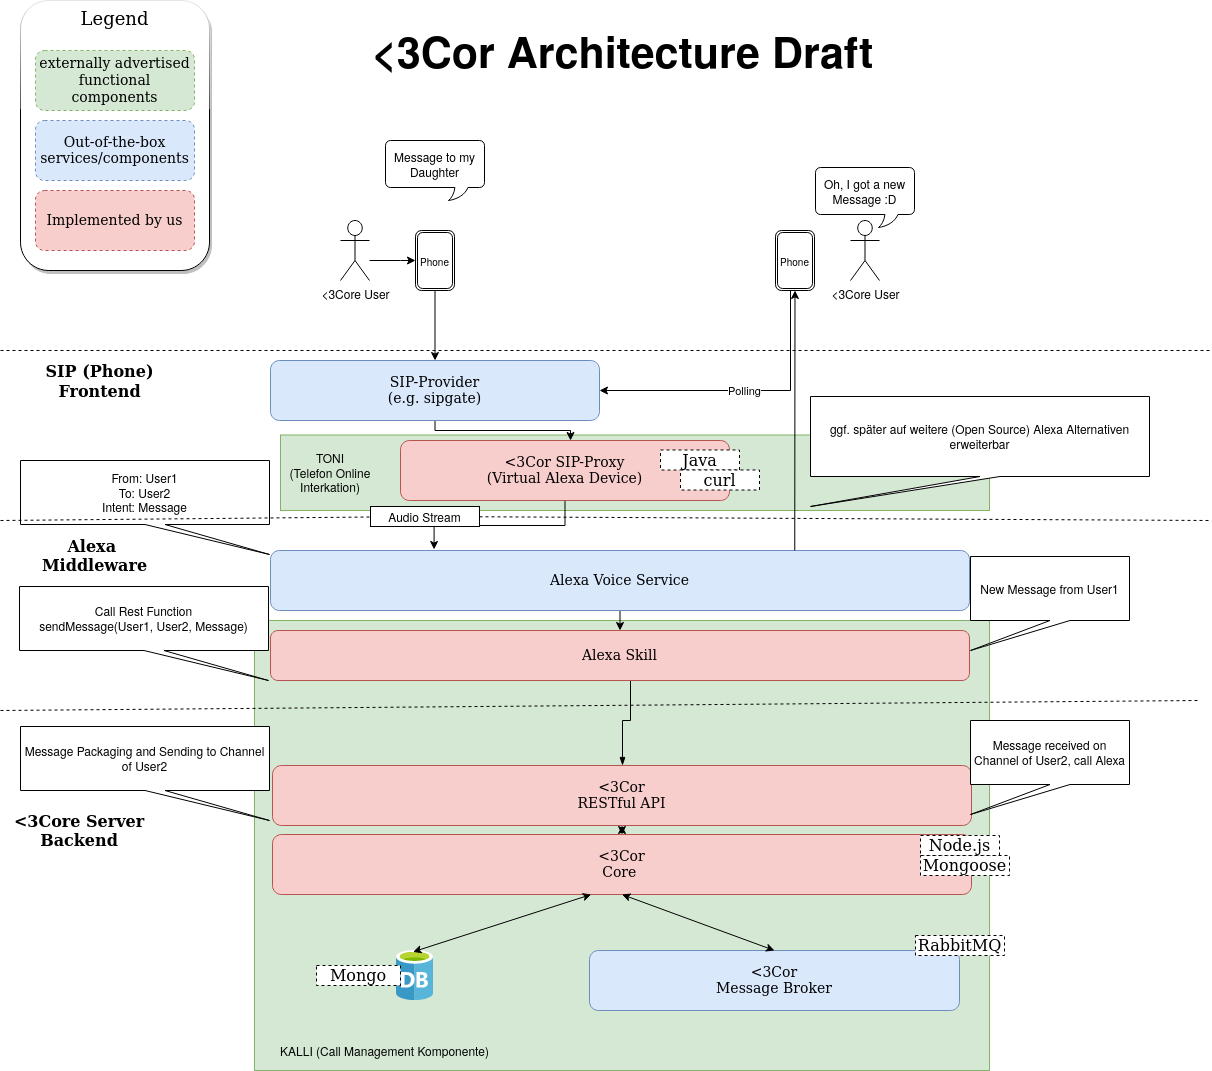

The diagram above was exported from draw.io. Its source (the exported page's mxGraphModel, read from the mxfile embedded in the PNG):
<mxGraphModel dx="1422" dy="794" grid="1" gridSize="10" guides="1" tooltips="1" connect="1" arrows="1" fold="1" page="1" pageScale="1" pageWidth="827" pageHeight="1169" math="0" shadow="0">
  <root>
    <mxCell id="ySWgrf9vjFuPFCbQwfpr-0" />
    <mxCell id="ySWgrf9vjFuPFCbQwfpr-1" parent="ySWgrf9vjFuPFCbQwfpr-0" />
    <mxCell id="W-gi2R1dwMdrsgGV-xgA-8" value="&lt;div style=&quot;font-size: 18px&quot;&gt;&lt;font style=&quot;font-size: 18px&quot;&gt;Legend&lt;/font&gt;&lt;/div&gt;&lt;div style=&quot;font-size: 18px&quot;&gt;&lt;font style=&quot;font-size: 18px&quot;&gt;&lt;br&gt;&lt;/font&gt;&lt;/div&gt;&lt;div style=&quot;font-size: 18px&quot;&gt;&lt;font style=&quot;font-size: 18px&quot;&gt;&lt;br&gt;&lt;/font&gt;&lt;/div&gt;&lt;div style=&quot;font-size: 18px&quot;&gt;&lt;font style=&quot;font-size: 18px&quot;&gt;&lt;br&gt;&lt;/font&gt;&lt;/div&gt;&lt;div style=&quot;font-size: 18px&quot;&gt;&lt;font style=&quot;font-size: 18px&quot;&gt;&lt;br&gt;&lt;/font&gt;&lt;/div&gt;&lt;div style=&quot;font-size: 18px&quot;&gt;&lt;font style=&quot;font-size: 18px&quot;&gt;&lt;br&gt;&lt;/font&gt;&lt;/div&gt;&lt;div style=&quot;font-size: 18px&quot;&gt;&lt;font style=&quot;font-size: 18px&quot;&gt;&lt;br&gt;&lt;/font&gt;&lt;/div&gt;&lt;div&gt;&lt;br&gt;&lt;/div&gt;&lt;div&gt;&lt;br&gt;&lt;/div&gt;" style="rounded=1;whiteSpace=wrap;html=1;fontFamily=Verdana;fontSize=43;labelBackgroundColor=none;shadow=1;comic=0;glass=1;" parent="ySWgrf9vjFuPFCbQwfpr-1" vertex="1">
      <mxGeometry x="20" y="40" width="189" height="270" as="geometry" />
    </mxCell>
    <mxCell id="Iyow39s_2piKFIBVHq6o-6" value="" style="rounded=0;whiteSpace=wrap;html=1;fillColor=#d5e8d4;strokeColor=#82b366;" parent="ySWgrf9vjFuPFCbQwfpr-1" vertex="1">
      <mxGeometry x="280" y="474.5" width="709" height="75.5" as="geometry" />
    </mxCell>
    <mxCell id="Iyow39s_2piKFIBVHq6o-0" value="" style="rounded=0;whiteSpace=wrap;html=1;fillColor=#d5e8d4;strokeColor=#82b366;" parent="ySWgrf9vjFuPFCbQwfpr-1" vertex="1">
      <mxGeometry x="254" y="660" width="735" height="450" as="geometry" />
    </mxCell>
    <mxCell id="odCKou0sCVSYRb2Sqy2q-4" style="edgeStyle=orthogonalEdgeStyle;rounded=0;orthogonalLoop=1;jettySize=auto;html=1;exitX=0.5;exitY=1;exitDx=0;exitDy=0;entryX=0.234;entryY=-0.017;entryDx=0;entryDy=0;entryPerimeter=0;" parent="ySWgrf9vjFuPFCbQwfpr-1" source="-4LCwfxT_mD65997gxuU-0" target="-4LCwfxT_mD65997gxuU-4" edge="1">
      <mxGeometry relative="1" as="geometry" />
    </mxCell>
    <mxCell id="-4LCwfxT_mD65997gxuU-0" value="&amp;lt;3Cor SIP-Proxy&lt;br style=&quot;font-size: 14px&quot;&gt;&lt;div style=&quot;font-size: 14px&quot;&gt;(Virtual Alexa Device)&lt;/div&gt;" style="rounded=1;whiteSpace=wrap;html=1;fontSize=14;fontFamily=Verdana;fillColor=#f8cecc;strokeColor=#b85450;" parent="ySWgrf9vjFuPFCbQwfpr-1" vertex="1">
      <mxGeometry x="400" y="480" width="329" height="60" as="geometry" />
    </mxCell>
    <mxCell id="odCKou0sCVSYRb2Sqy2q-3" style="edgeStyle=orthogonalEdgeStyle;rounded=0;orthogonalLoop=1;jettySize=auto;html=1;exitX=0.5;exitY=1;exitDx=0;exitDy=0;" parent="ySWgrf9vjFuPFCbQwfpr-1" source="-4LCwfxT_mD65997gxuU-2" edge="1">
      <mxGeometry relative="1" as="geometry">
        <mxPoint x="570" y="480" as="targetPoint" />
        <Array as="points">
          <mxPoint x="435" y="470" />
          <mxPoint x="570" y="470" />
        </Array>
      </mxGeometry>
    </mxCell>
    <mxCell id="-4LCwfxT_mD65997gxuU-2" value="&lt;font style=&quot;font-size: 14px;&quot;&gt;SIP-Provider&lt;br style=&quot;font-size: 14px;&quot;&gt;(e.g. sipgate)&lt;br style=&quot;font-size: 14px;&quot;&gt;&lt;/font&gt;" style="rounded=1;whiteSpace=wrap;html=1;fontSize=14;fontFamily=Verdana;fillColor=#dae8fc;strokeColor=#6c8ebf;" parent="ySWgrf9vjFuPFCbQwfpr-1" vertex="1">
      <mxGeometry x="270" y="400" width="329" height="60" as="geometry" />
    </mxCell>
    <mxCell id="-4LCwfxT_mD65997gxuU-3" value="&amp;lt;3Cor&lt;br style=&quot;font-size: 14px&quot;&gt;&lt;div style=&quot;font-size: 14px&quot;&gt;Message Broker&lt;/div&gt;" style="rounded=1;whiteSpace=wrap;html=1;fontSize=14;fontFamily=Verdana;fillColor=#dae8fc;strokeColor=#6c8ebf;" parent="ySWgrf9vjFuPFCbQwfpr-1" vertex="1">
      <mxGeometry x="589" y="990" width="370" height="60" as="geometry" />
    </mxCell>
    <mxCell id="odCKou0sCVSYRb2Sqy2q-5" style="edgeStyle=orthogonalEdgeStyle;rounded=0;orthogonalLoop=1;jettySize=auto;html=1;exitX=0.5;exitY=1;exitDx=0;exitDy=0;entryX=0.5;entryY=0;entryDx=0;entryDy=0;" parent="ySWgrf9vjFuPFCbQwfpr-1" source="-4LCwfxT_mD65997gxuU-4" target="-4LCwfxT_mD65997gxuU-5" edge="1">
      <mxGeometry relative="1" as="geometry" />
    </mxCell>
    <mxCell id="-4LCwfxT_mD65997gxuU-4" value="&lt;div style=&quot;font-size: 14px&quot;&gt;Alexa Voice Service&lt;/div&gt;" style="rounded=1;whiteSpace=wrap;html=1;fontSize=14;fontFamily=Verdana;fillColor=#dae8fc;strokeColor=#6c8ebf;" parent="ySWgrf9vjFuPFCbQwfpr-1" vertex="1">
      <mxGeometry x="270" y="590" width="699" height="60" as="geometry" />
    </mxCell>
    <mxCell id="odCKou0sCVSYRb2Sqy2q-6" style="edgeStyle=orthogonalEdgeStyle;rounded=0;orthogonalLoop=1;jettySize=auto;html=1;exitX=0.5;exitY=1;exitDx=0;exitDy=0;entryX=0.5;entryY=1;entryDx=0;entryDy=0;" parent="ySWgrf9vjFuPFCbQwfpr-1" source="-4LCwfxT_mD65997gxuU-5" target="-4LCwfxT_mD65997gxuU-5" edge="1">
      <mxGeometry relative="1" as="geometry" />
    </mxCell>
    <mxCell id="ZMFOU4W5NDeSXMgVrlB8-26" style="edgeStyle=orthogonalEdgeStyle;rounded=0;orthogonalLoop=1;jettySize=auto;html=1;startArrow=none;startFill=0;endArrow=blockThin;endFill=1;fontFamily=Verdana;fontSize=16;" parent="ySWgrf9vjFuPFCbQwfpr-1" source="-4LCwfxT_mD65997gxuU-5" target="-4LCwfxT_mD65997gxuU-6" edge="1">
      <mxGeometry relative="1" as="geometry">
        <Array as="points">
          <mxPoint x="630" y="760" />
          <mxPoint x="622" y="760" />
        </Array>
      </mxGeometry>
    </mxCell>
    <mxCell id="-4LCwfxT_mD65997gxuU-5" value="&lt;div style=&quot;font-size: 14px&quot;&gt;Alexa Skill&lt;br&gt;&lt;/div&gt;" style="rounded=1;whiteSpace=wrap;html=1;fontSize=14;fontFamily=Verdana;fillColor=#f8cecc;strokeColor=#b85450;" parent="ySWgrf9vjFuPFCbQwfpr-1" vertex="1">
      <mxGeometry x="270" y="670" width="699" height="50" as="geometry" />
    </mxCell>
    <mxCell id="-4LCwfxT_mD65997gxuU-6" value="&lt;div style=&quot;font-size: 14px&quot;&gt;&amp;lt;3Cor&lt;/div&gt;&lt;div style=&quot;font-size: 14px&quot;&gt;RESTful API &lt;br&gt;&lt;/div&gt;" style="rounded=1;whiteSpace=wrap;html=1;fontSize=14;fontFamily=Verdana;fillColor=#f8cecc;strokeColor=#b85450;" parent="ySWgrf9vjFuPFCbQwfpr-1" vertex="1">
      <mxGeometry x="272" y="805" width="699" height="60" as="geometry" />
    </mxCell>
    <mxCell id="-4LCwfxT_mD65997gxuU-9" value="&lt;div style=&quot;font-size: 16px&quot;&gt;&amp;lt;3Core Server&lt;/div&gt;&lt;div style=&quot;font-size: 16px&quot;&gt;Backend&lt;/div&gt;" style="text;html=1;strokeColor=none;fillColor=none;align=center;verticalAlign=middle;whiteSpace=wrap;rounded=0;fontFamily=Verdana;fontSize=16;fontStyle=1" parent="ySWgrf9vjFuPFCbQwfpr-1" vertex="1">
      <mxGeometry x="4" y="860" width="150" height="20" as="geometry" />
    </mxCell>
    <mxCell id="-4LCwfxT_mD65997gxuU-11" value="&lt;div style=&quot;font-size: 16px&quot;&gt;SIP (Phone)&lt;/div&gt;&lt;div style=&quot;font-size: 16px&quot;&gt;Frontend&lt;/div&gt;&lt;div style=&quot;font-size: 16px&quot;&gt;&lt;br style=&quot;font-size: 16px&quot;&gt;&lt;/div&gt;" style="text;html=1;strokeColor=none;fillColor=none;align=center;verticalAlign=middle;whiteSpace=wrap;rounded=0;fontFamily=Verdana;fontSize=16;fontStyle=1" parent="ySWgrf9vjFuPFCbQwfpr-1" vertex="1">
      <mxGeometry x="4" y="415" width="191" height="30" as="geometry" />
    </mxCell>
    <mxCell id="BZTDmy5knCUnlmw7MBeD-5" value="&lt;div style=&quot;font-size: 14px&quot;&gt;&amp;lt;3Cor&lt;/div&gt;&lt;div style=&quot;font-size: 14px&quot;&gt;Core&amp;nbsp;&lt;br&gt;&lt;/div&gt;" style="rounded=1;whiteSpace=wrap;html=1;fontSize=14;fontFamily=Verdana;fillColor=#f8cecc;strokeColor=#b85450;" parent="ySWgrf9vjFuPFCbQwfpr-1" vertex="1">
      <mxGeometry x="272" y="874" width="699" height="60" as="geometry" />
    </mxCell>
    <mxCell id="BZTDmy5knCUnlmw7MBeD-6" value="&lt;div style=&quot;font-size: 16px&quot;&gt;Alexa&amp;nbsp;&lt;/div&gt;&lt;div style=&quot;font-size: 16px&quot;&gt;Middleware&lt;/div&gt;" style="text;html=1;strokeColor=none;fillColor=none;align=center;verticalAlign=middle;whiteSpace=wrap;rounded=0;fontFamily=Verdana;fontSize=16;fontStyle=1" parent="ySWgrf9vjFuPFCbQwfpr-1" vertex="1">
      <mxGeometry x="4" y="580" width="181" height="30" as="geometry" />
    </mxCell>
    <mxCell id="BZTDmy5knCUnlmw7MBeD-7" value="" style="endArrow=none;dashed=1;html=1;" parent="ySWgrf9vjFuPFCbQwfpr-1" source="YOlIFNFYJJpABBgnIuB6-3" edge="1">
      <mxGeometry width="50" height="50" relative="1" as="geometry">
        <mxPoint y="560" as="sourcePoint" />
        <mxPoint x="1210" y="560" as="targetPoint" />
      </mxGeometry>
    </mxCell>
    <mxCell id="BZTDmy5knCUnlmw7MBeD-8" value="" style="endArrow=none;dashed=1;html=1;" parent="ySWgrf9vjFuPFCbQwfpr-1" edge="1">
      <mxGeometry width="50" height="50" relative="1" as="geometry">
        <mxPoint y="750" as="sourcePoint" />
        <mxPoint x="1200" y="740" as="targetPoint" />
      </mxGeometry>
    </mxCell>
    <mxCell id="odCKou0sCVSYRb2Sqy2q-0" style="edgeStyle=orthogonalEdgeStyle;rounded=0;orthogonalLoop=1;jettySize=auto;html=1;entryX=0.5;entryY=0;entryDx=0;entryDy=0;" parent="ySWgrf9vjFuPFCbQwfpr-1" source="h4JjxNl27L_qlmg8_UgM-0" target="-4LCwfxT_mD65997gxuU-2" edge="1">
      <mxGeometry relative="1" as="geometry">
        <mxPoint x="435" y="320" as="sourcePoint" />
      </mxGeometry>
    </mxCell>
    <mxCell id="BZTDmy5knCUnlmw7MBeD-9" value="&amp;lt;3Core User&lt;br&gt;" style="shape=umlActor;verticalLabelPosition=bottom;labelBackgroundColor=#ffffff;verticalAlign=top;html=1;outlineConnect=0;" parent="ySWgrf9vjFuPFCbQwfpr-1" vertex="1">
      <mxGeometry x="340" y="260" width="29" height="60" as="geometry" />
    </mxCell>
    <mxCell id="BZTDmy5knCUnlmw7MBeD-10" value="&amp;lt;3Core User" style="shape=umlActor;verticalLabelPosition=bottom;labelBackgroundColor=#ffffff;verticalAlign=top;html=1;outlineConnect=0;" parent="ySWgrf9vjFuPFCbQwfpr-1" vertex="1">
      <mxGeometry x="850" y="260" width="29" height="60" as="geometry" />
    </mxCell>
    <mxCell id="O5ndiLfPFkb0_P6c4Rej-3" value="" style="endArrow=none;dashed=1;html=1;" parent="ySWgrf9vjFuPFCbQwfpr-1" edge="1">
      <mxGeometry width="50" height="50" relative="1" as="geometry">
        <mxPoint y="390" as="sourcePoint" />
        <mxPoint x="1210" y="390" as="targetPoint" />
      </mxGeometry>
    </mxCell>
    <mxCell id="odCKou0sCVSYRb2Sqy2q-8" value="" style="endArrow=classic;startArrow=classic;html=1;exitX=0.5;exitY=0;exitDx=0;exitDy=0;entryX=0.5;entryY=1;entryDx=0;entryDy=0;" parent="ySWgrf9vjFuPFCbQwfpr-1" source="BZTDmy5knCUnlmw7MBeD-5" target="-4LCwfxT_mD65997gxuU-6" edge="1">
      <mxGeometry width="50" height="50" relative="1" as="geometry">
        <mxPoint x="780" y="610" as="sourcePoint" />
        <mxPoint x="830" y="560" as="targetPoint" />
      </mxGeometry>
    </mxCell>
    <mxCell id="odCKou0sCVSYRb2Sqy2q-10" value="" style="endArrow=classic;startArrow=classic;html=1;exitX=0.5;exitY=1;exitDx=0;exitDy=0;entryX=0.5;entryY=0;entryDx=0;entryDy=0;" parent="ySWgrf9vjFuPFCbQwfpr-1" source="BZTDmy5knCUnlmw7MBeD-5" target="-4LCwfxT_mD65997gxuU-3" edge="1">
      <mxGeometry width="50" height="50" relative="1" as="geometry">
        <mxPoint x="709" y="775" as="sourcePoint" />
        <mxPoint x="759" y="725" as="targetPoint" />
      </mxGeometry>
    </mxCell>
    <mxCell id="CCmwFsrHm9eeAAvAyKtb-0" value="Message to my Daughter" style="whiteSpace=wrap;html=1;shape=mxgraph.basic.roundRectCallout;dx=75.93;dy=13;size=5;boundedLbl=1;" parent="ySWgrf9vjFuPFCbQwfpr-1" vertex="1">
      <mxGeometry x="385" y="180" width="99" height="60" as="geometry" />
    </mxCell>
    <mxCell id="h4JjxNl27L_qlmg8_UgM-0" value="&lt;font style=&quot;font-size: 10px&quot;&gt;Phone&lt;/font&gt;" style="shape=ext;double=1;rounded=1;whiteSpace=wrap;html=1;" parent="ySWgrf9vjFuPFCbQwfpr-1" vertex="1">
      <mxGeometry x="415" y="270" width="39" height="60" as="geometry" />
    </mxCell>
    <mxCell id="h4JjxNl27L_qlmg8_UgM-1" style="edgeStyle=orthogonalEdgeStyle;rounded=0;orthogonalLoop=1;jettySize=auto;html=1;entryX=0;entryY=0.5;entryDx=0;entryDy=0;" parent="ySWgrf9vjFuPFCbQwfpr-1" source="BZTDmy5knCUnlmw7MBeD-9" target="h4JjxNl27L_qlmg8_UgM-0" edge="1">
      <mxGeometry relative="1" as="geometry">
        <mxPoint x="410" y="300" as="sourcePoint" />
        <mxPoint x="435" y="410" as="targetPoint" />
        <Array as="points">
          <mxPoint x="400" y="300" />
          <mxPoint x="400" y="300" />
        </Array>
      </mxGeometry>
    </mxCell>
    <mxCell id="UvWpWUPN-z-M1aH4Uikv-0" value="From: User1&lt;br&gt;To: User2&lt;br&gt;Intent: Message" style="shape=callout;whiteSpace=wrap;html=1;perimeter=calloutPerimeter;position2=1;" parent="ySWgrf9vjFuPFCbQwfpr-1" vertex="1">
      <mxGeometry x="20" y="500" width="249" height="94" as="geometry" />
    </mxCell>
    <mxCell id="UvWpWUPN-z-M1aH4Uikv-2" value="Call Rest Function &lt;br&gt;sendMessage(User1, User2, Message)" style="shape=callout;whiteSpace=wrap;html=1;perimeter=calloutPerimeter;position2=1;" parent="ySWgrf9vjFuPFCbQwfpr-1" vertex="1">
      <mxGeometry x="19" y="626" width="249" height="94" as="geometry" />
    </mxCell>
    <mxCell id="UvWpWUPN-z-M1aH4Uikv-3" value="Message Packaging and Sending to Channel of User2" style="shape=callout;whiteSpace=wrap;html=1;perimeter=calloutPerimeter;position2=1;" parent="ySWgrf9vjFuPFCbQwfpr-1" vertex="1">
      <mxGeometry x="20" y="766" width="249" height="94" as="geometry" />
    </mxCell>
    <mxCell id="UvWpWUPN-z-M1aH4Uikv-4" value="Message received on Channel of User2, call Alexa" style="shape=callout;whiteSpace=wrap;html=1;perimeter=calloutPerimeter;position2=0;" parent="ySWgrf9vjFuPFCbQwfpr-1" vertex="1">
      <mxGeometry x="970" y="760" width="159" height="94" as="geometry" />
    </mxCell>
    <mxCell id="UvWpWUPN-z-M1aH4Uikv-5" value="New Message from User1" style="shape=callout;whiteSpace=wrap;html=1;perimeter=calloutPerimeter;position2=0;" parent="ySWgrf9vjFuPFCbQwfpr-1" vertex="1">
      <mxGeometry x="970" y="596" width="159" height="94" as="geometry" />
    </mxCell>
    <mxCell id="UvWpWUPN-z-M1aH4Uikv-7" value="Oh, I got a new Message :D" style="whiteSpace=wrap;html=1;shape=mxgraph.basic.roundRectCallout;dx=75.93;dy=13;size=5;boundedLbl=1;" parent="ySWgrf9vjFuPFCbQwfpr-1" vertex="1">
      <mxGeometry x="815" y="207" width="99" height="60" as="geometry" />
    </mxCell>
    <mxCell id="ZMFOU4W5NDeSXMgVrlB8-0" value="Implemented by us" style="rounded=1;whiteSpace=wrap;html=1;fontSize=14;fontFamily=Verdana;fillColor=#f8cecc;strokeColor=#b85450;dashed=1;" parent="ySWgrf9vjFuPFCbQwfpr-1" vertex="1">
      <mxGeometry x="35" y="230" width="159" height="60" as="geometry" />
    </mxCell>
    <mxCell id="ZMFOU4W5NDeSXMgVrlB8-1" value="&lt;div&gt;Out-of-the-box&lt;/div&gt;&lt;div&gt;services/components&lt;/div&gt;" style="rounded=1;whiteSpace=wrap;html=1;fontSize=14;fontFamily=Verdana;fillColor=#dae8fc;strokeColor=#6c8ebf;dashed=1;" parent="ySWgrf9vjFuPFCbQwfpr-1" vertex="1">
      <mxGeometry x="35" y="160" width="159" height="60" as="geometry" />
    </mxCell>
    <mxCell id="ZMFOU4W5NDeSXMgVrlB8-5" value="&lt;div&gt;Polling&lt;/div&gt;" style="edgeStyle=orthogonalEdgeStyle;rounded=0;orthogonalLoop=1;jettySize=auto;html=1;entryX=1;entryY=0.5;entryDx=0;entryDy=0;" parent="ySWgrf9vjFuPFCbQwfpr-1" source="ZMFOU4W5NDeSXMgVrlB8-6" target="-4LCwfxT_mD65997gxuU-2" edge="1">
      <mxGeometry relative="1" as="geometry">
        <mxPoint x="790" y="310" as="sourcePoint" />
        <mxPoint x="790" y="420" as="targetPoint" />
        <Array as="points">
          <mxPoint x="790" y="430" />
        </Array>
      </mxGeometry>
    </mxCell>
    <mxCell id="ZMFOU4W5NDeSXMgVrlB8-6" value="&lt;font style=&quot;font-size: 10px&quot;&gt;Phone&lt;/font&gt;" style="shape=ext;double=1;rounded=1;whiteSpace=wrap;html=1;" parent="ySWgrf9vjFuPFCbQwfpr-1" vertex="1">
      <mxGeometry x="775" y="270" width="39" height="60" as="geometry" />
    </mxCell>
    <mxCell id="ZMFOU4W5NDeSXMgVrlB8-8" value="" style="endArrow=classic;html=1;exitX=0.75;exitY=0;exitDx=0;exitDy=0;entryX=0.5;entryY=1;entryDx=0;entryDy=0;" parent="ySWgrf9vjFuPFCbQwfpr-1" source="-4LCwfxT_mD65997gxuU-4" target="ZMFOU4W5NDeSXMgVrlB8-6" edge="1">
      <mxGeometry width="50" height="50" relative="1" as="geometry">
        <mxPoint x="610" y="440" as="sourcePoint" />
        <mxPoint x="840" y="320" as="targetPoint" />
        <Array as="points" />
      </mxGeometry>
    </mxCell>
    <mxCell id="ZMFOU4W5NDeSXMgVrlB8-10" value="&lt;div&gt;Java&lt;/div&gt;" style="rounded=0;whiteSpace=wrap;html=1;dashed=1;fontFamily=Verdana;fontSize=16;" parent="ySWgrf9vjFuPFCbQwfpr-1" vertex="1">
      <mxGeometry x="660" y="489.5" width="79" height="20" as="geometry" />
    </mxCell>
    <mxCell id="ZMFOU4W5NDeSXMgVrlB8-20" value="curl" style="rounded=0;whiteSpace=wrap;html=1;dashed=1;fontFamily=Verdana;fontSize=16;" parent="ySWgrf9vjFuPFCbQwfpr-1" vertex="1">
      <mxGeometry x="680" y="509.5" width="79" height="20" as="geometry" />
    </mxCell>
    <mxCell id="ZMFOU4W5NDeSXMgVrlB8-16" value="" style="aspect=fixed;html=1;points=[];align=center;image;fontSize=12;image=img/lib/mscae/Database_General.svg;dashed=1;" parent="ySWgrf9vjFuPFCbQwfpr-1" vertex="1">
      <mxGeometry x="396" y="990" width="37" height="50" as="geometry" />
    </mxCell>
    <mxCell id="ZMFOU4W5NDeSXMgVrlB8-17" value="" style="endArrow=classic;startArrow=classic;html=1;exitX=0.447;exitY=0.027;exitDx=0;exitDy=0;entryX=0.456;entryY=1;entryDx=0;entryDy=0;entryPerimeter=0;exitPerimeter=0;" parent="ySWgrf9vjFuPFCbQwfpr-1" source="ZMFOU4W5NDeSXMgVrlB8-16" target="BZTDmy5knCUnlmw7MBeD-5" edge="1">
      <mxGeometry width="50" height="50" relative="1" as="geometry">
        <mxPoint x="433.5" y="965" as="sourcePoint" />
        <mxPoint x="599" y="1005" as="targetPoint" />
      </mxGeometry>
    </mxCell>
    <mxCell id="YOlIFNFYJJpABBgnIuB6-3" value="Audio Stream" style="rounded=0;whiteSpace=wrap;html=1;" parent="ySWgrf9vjFuPFCbQwfpr-1" vertex="1">
      <mxGeometry x="370" y="546" width="109" height="20" as="geometry" />
    </mxCell>
    <mxCell id="ZMFOU4W5NDeSXMgVrlB8-24" value="" style="endArrow=none;dashed=1;html=1;" parent="ySWgrf9vjFuPFCbQwfpr-1" target="YOlIFNFYJJpABBgnIuB6-3" edge="1">
      <mxGeometry width="50" height="50" relative="1" as="geometry">
        <mxPoint y="560" as="sourcePoint" />
        <mxPoint x="1040" y="560" as="targetPoint" />
      </mxGeometry>
    </mxCell>
    <mxCell id="Iyow39s_2piKFIBVHq6o-2" value="KALLI (Call Management Komponente)" style="text;html=1;strokeColor=none;fillColor=none;align=center;verticalAlign=middle;whiteSpace=wrap;rounded=0;" parent="ySWgrf9vjFuPFCbQwfpr-1" vertex="1">
      <mxGeometry x="270" y="1080" width="229" height="20" as="geometry" />
    </mxCell>
    <mxCell id="Iyow39s_2piKFIBVHq6o-8" value="TONI &lt;br&gt;(Telefon Online Interkation)" style="text;html=1;strokeColor=none;fillColor=none;align=center;verticalAlign=middle;whiteSpace=wrap;rounded=0;" parent="ySWgrf9vjFuPFCbQwfpr-1" vertex="1">
      <mxGeometry x="280" y="487.25" width="100" height="50" as="geometry" />
    </mxCell>
    <mxCell id="Iyow39s_2piKFIBVHq6o-9" value="ggf. später auf weitere (Open Source) Alexa Alternativen erweiterbar" style="shape=callout;whiteSpace=wrap;html=1;perimeter=calloutPerimeter;position2=0;" parent="ySWgrf9vjFuPFCbQwfpr-1" vertex="1">
      <mxGeometry x="810" y="436" width="339" height="110" as="geometry" />
    </mxCell>
    <mxCell id="Iyow39s_2piKFIBVHq6o-11" value="externally advertised functional components" style="rounded=1;whiteSpace=wrap;html=1;fontSize=14;fontFamily=Verdana;fillColor=#d5e8d4;strokeColor=#82b366;dashed=1;" parent="ySWgrf9vjFuPFCbQwfpr-1" vertex="1">
      <mxGeometry x="35" y="90" width="159" height="60" as="geometry" />
    </mxCell>
    <mxCell id="ZMFOU4W5NDeSXMgVrlB8-37" value="&lt;div&gt;Node.js&lt;/div&gt;" style="rounded=0;whiteSpace=wrap;html=1;dashed=1;fontFamily=Verdana;fontSize=16;" parent="ySWgrf9vjFuPFCbQwfpr-1" vertex="1">
      <mxGeometry x="920" y="875" width="79" height="20" as="geometry" />
    </mxCell>
    <mxCell id="ZMFOU4W5NDeSXMgVrlB8-38" value="&lt;div&gt;Mongo&lt;/div&gt;" style="rounded=0;whiteSpace=wrap;html=1;dashed=1;fontFamily=Verdana;fontSize=16;" parent="ySWgrf9vjFuPFCbQwfpr-1" vertex="1">
      <mxGeometry x="316" y="1005" width="84" height="20" as="geometry" />
    </mxCell>
    <mxCell id="ZMFOU4W5NDeSXMgVrlB8-40" value="Mongoose" style="rounded=0;whiteSpace=wrap;html=1;dashed=1;fontFamily=Verdana;fontSize=16;" parent="ySWgrf9vjFuPFCbQwfpr-1" vertex="1">
      <mxGeometry x="920" y="895" width="89" height="20" as="geometry" />
    </mxCell>
    <mxCell id="ZMFOU4W5NDeSXMgVrlB8-43" value="RabbitMQ" style="rounded=0;whiteSpace=wrap;html=1;dashed=1;fontFamily=Verdana;fontSize=16;" parent="ySWgrf9vjFuPFCbQwfpr-1" vertex="1">
      <mxGeometry x="915" y="975" width="89" height="20" as="geometry" />
    </mxCell>
    <mxCell id="W-gi2R1dwMdrsgGV-xgA-3" value="&amp;lt;3Cor Architecture Draft" style="text;html=1;strokeColor=none;fillColor=none;align=center;verticalAlign=middle;whiteSpace=wrap;rounded=0;fontSize=43;fontStyle=1;shadow=1;glass=1;" parent="ySWgrf9vjFuPFCbQwfpr-1" vertex="1">
      <mxGeometry x="268" y="80" width="709" height="20" as="geometry" />
    </mxCell>
  </root>
</mxGraphModel>